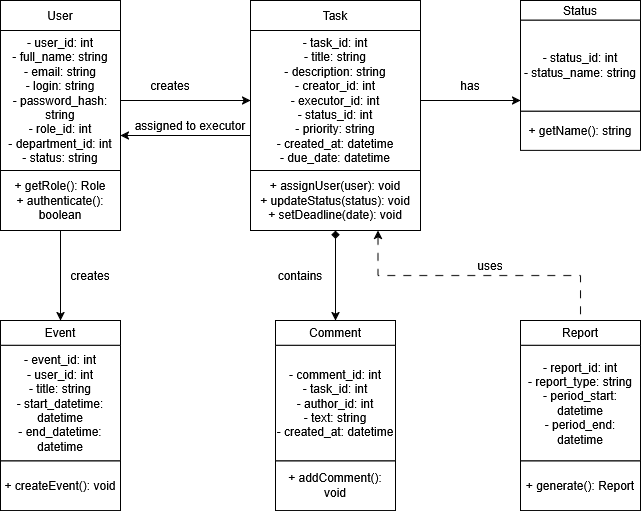

The diagram above was exported from draw.io. Its source (the exported page's mxGraphModel, read from the mxfile embedded in the PNG):
<mxGraphModel dx="1417" dy="786" grid="1" gridSize="10" guides="1" tooltips="1" connect="1" arrows="1" fold="1" page="1" pageScale="1" pageWidth="827" pageHeight="1169" math="0" shadow="0">
  <root>
    <mxCell id="0" />
    <mxCell id="1" parent="0" />
    <mxCell id="aSgrnOahvJPPHDUxui15-1" connectable="0" parent="1" style="group" value="" vertex="1">
      <mxGeometry height="230" width="120" x="40" y="110" as="geometry" />
    </mxCell>
    <mxCell id="aSgrnOahvJPPHDUxui15-2" parent="aSgrnOahvJPPHDUxui15-1" style="rounded=0;whiteSpace=wrap;html=1;" value="&lt;div&gt;- user_id: int&lt;/div&gt;&lt;div&gt;- full_name: string&lt;/div&gt;&lt;div&gt;- email: string&lt;/div&gt;&lt;div&gt;- login: string&lt;/div&gt;&lt;div&gt;- password_hash: string&lt;/div&gt;&lt;div&gt;- role_id: int&lt;/div&gt;&lt;div&gt;- department_id: int&lt;/div&gt;&lt;div&gt;- status: string&lt;/div&gt;" vertex="1">
      <mxGeometry height="140" width="120" y="30" as="geometry" />
    </mxCell>
    <mxCell id="aSgrnOahvJPPHDUxui15-3" parent="aSgrnOahvJPPHDUxui15-1" style="rounded=0;whiteSpace=wrap;html=1;" value="User" vertex="1">
      <mxGeometry height="30" width="120" as="geometry" />
    </mxCell>
    <mxCell id="aSgrnOahvJPPHDUxui15-4" parent="aSgrnOahvJPPHDUxui15-1" style="rounded=0;whiteSpace=wrap;html=1;" value="&lt;div&gt;+ getRole(): Role&lt;/div&gt;&lt;div&gt;+ authenticate(): boolean&lt;/div&gt;" vertex="1">
      <mxGeometry height="60" width="120" y="170" as="geometry" />
    </mxCell>
    <mxCell id="aSgrnOahvJPPHDUxui15-5" connectable="0" parent="1" style="group" value="" vertex="1">
      <mxGeometry height="230" width="170" x="290" y="110" as="geometry" />
    </mxCell>
    <mxCell id="aSgrnOahvJPPHDUxui15-6" parent="aSgrnOahvJPPHDUxui15-5" style="rounded=0;whiteSpace=wrap;html=1;" value="&lt;div&gt;&lt;span&gt;- task_id: int&lt;/span&gt;&lt;/div&gt;&lt;div&gt;&lt;span&gt;- title: string&lt;/span&gt;&lt;/div&gt;&lt;div&gt;&lt;span&gt;- description: string&lt;/span&gt;&lt;/div&gt;&lt;div&gt;&lt;span&gt;- creator_id: int&lt;/span&gt;&lt;/div&gt;&lt;div&gt;&lt;span&gt;- executor_id: int&lt;/span&gt;&lt;/div&gt;&lt;div&gt;&lt;span&gt;- status_id: int&lt;/span&gt;&lt;/div&gt;&lt;div&gt;&lt;span&gt;- priority: string&lt;/span&gt;&lt;/div&gt;&lt;div&gt;&lt;span&gt;- created_at: datetime&lt;/span&gt;&lt;span&gt;&lt;/span&gt;&lt;/div&gt;&lt;div&gt;&lt;span&gt;&lt;/span&gt;&lt;/div&gt;&lt;div&gt;&lt;span&gt;- due_date: datetime&lt;/span&gt;&lt;/div&gt;" vertex="1">
      <mxGeometry height="140" width="170" y="30" as="geometry" />
    </mxCell>
    <mxCell id="aSgrnOahvJPPHDUxui15-7" parent="aSgrnOahvJPPHDUxui15-5" style="rounded=0;whiteSpace=wrap;html=1;" value="Task" vertex="1">
      <mxGeometry height="30" width="170" as="geometry" />
    </mxCell>
    <mxCell id="aSgrnOahvJPPHDUxui15-8" parent="aSgrnOahvJPPHDUxui15-5" style="rounded=0;whiteSpace=wrap;html=1;" value="&lt;div&gt;&lt;span&gt;+ assignUser(user): void&lt;/span&gt;&lt;/div&gt;&lt;div&gt;&lt;span&gt;+ updateStatus(status): void&lt;/span&gt;&lt;span&gt;&lt;/span&gt;&lt;/div&gt;&lt;div&gt;&lt;span&gt;&lt;/span&gt;&lt;/div&gt;&lt;div&gt;&lt;span&gt;+ setDeadline(date): void&lt;/span&gt;&lt;/div&gt;" vertex="1">
      <mxGeometry height="60" width="170" y="170" as="geometry" />
    </mxCell>
    <mxCell id="aSgrnOahvJPPHDUxui15-9" connectable="0" parent="1" style="group" value="" vertex="1">
      <mxGeometry height="150" width="120" x="560" y="110" as="geometry" />
    </mxCell>
    <mxCell id="aSgrnOahvJPPHDUxui15-10" parent="aSgrnOahvJPPHDUxui15-9" style="rounded=0;whiteSpace=wrap;html=1;" value="&lt;div&gt;&lt;span&gt;- status_id: int&lt;/span&gt;&lt;span&gt;&lt;br&gt;&lt;/span&gt;&lt;/div&gt;&lt;div&gt;&lt;span&gt;- status_name: string&lt;/span&gt;&lt;/div&gt;" vertex="1">
      <mxGeometry height="91.30434782608697" width="120" y="19.56521739130435" as="geometry" />
    </mxCell>
    <mxCell id="aSgrnOahvJPPHDUxui15-11" parent="aSgrnOahvJPPHDUxui15-9" style="rounded=0;whiteSpace=wrap;html=1;" value="Status" vertex="1">
      <mxGeometry height="19.56521739130435" width="120" as="geometry" />
    </mxCell>
    <mxCell id="aSgrnOahvJPPHDUxui15-12" parent="aSgrnOahvJPPHDUxui15-9" style="rounded=0;whiteSpace=wrap;html=1;" value="+ getName(): string" vertex="1">
      <mxGeometry height="39.1304347826087" width="120" y="110.86956521739131" as="geometry" />
    </mxCell>
    <mxCell id="aSgrnOahvJPPHDUxui15-13" connectable="0" parent="1" style="group" value="" vertex="1">
      <mxGeometry height="190" width="120" x="315" y="430" as="geometry" />
    </mxCell>
    <mxCell id="aSgrnOahvJPPHDUxui15-14" parent="aSgrnOahvJPPHDUxui15-13" style="rounded=0;whiteSpace=wrap;html=1;" value="&lt;span&gt;- comment_id: int&lt;/span&gt;&lt;br&gt;&lt;span&gt;- task_id: int&lt;/span&gt;&lt;br&gt;&lt;span&gt;- author_id: int&lt;/span&gt;&lt;br&gt;&lt;span&gt;- text: string&lt;/span&gt;&lt;br&gt;&lt;span&gt;- created_at: datetime&lt;/span&gt;" vertex="1">
      <mxGeometry height="115.65217391304348" width="120" y="24.782608695652176" as="geometry" />
    </mxCell>
    <mxCell id="aSgrnOahvJPPHDUxui15-15" parent="aSgrnOahvJPPHDUxui15-13" style="rounded=0;whiteSpace=wrap;html=1;" value="Comment" vertex="1">
      <mxGeometry height="24.782608695652176" width="120" as="geometry" />
    </mxCell>
    <mxCell id="aSgrnOahvJPPHDUxui15-16" parent="aSgrnOahvJPPHDUxui15-13" style="rounded=0;whiteSpace=wrap;html=1;" value="+ addComment(): void" vertex="1">
      <mxGeometry height="49.56521739130435" width="120" y="140.43478260869566" as="geometry" />
    </mxCell>
    <mxCell id="aSgrnOahvJPPHDUxui15-17" connectable="0" parent="1" style="group" value="" vertex="1">
      <mxGeometry height="190" width="120" x="560" y="430" as="geometry" />
    </mxCell>
    <mxCell id="aSgrnOahvJPPHDUxui15-18" parent="aSgrnOahvJPPHDUxui15-17" style="rounded=0;whiteSpace=wrap;html=1;" value="&lt;span&gt;- report_id: int&lt;/span&gt;&lt;br&gt;&lt;span&gt;- report_type: string&lt;/span&gt;&lt;br&gt;&lt;span&gt;- period_start: datetime&lt;/span&gt;&lt;br&gt;&lt;span&gt;- period_end: datetime&lt;/span&gt;" vertex="1">
      <mxGeometry height="115.65217391304348" width="120" y="24.782608695652176" as="geometry" />
    </mxCell>
    <mxCell id="aSgrnOahvJPPHDUxui15-19" parent="aSgrnOahvJPPHDUxui15-17" style="rounded=0;whiteSpace=wrap;html=1;" value="Report" vertex="1">
      <mxGeometry height="24.782608695652176" width="120" as="geometry" />
    </mxCell>
    <mxCell id="aSgrnOahvJPPHDUxui15-20" parent="aSgrnOahvJPPHDUxui15-17" style="rounded=0;whiteSpace=wrap;html=1;" value="+ generate(): Report" vertex="1">
      <mxGeometry height="49.56521739130435" width="120" y="140.43478260869566" as="geometry" />
    </mxCell>
    <mxCell id="aSgrnOahvJPPHDUxui15-21" connectable="0" parent="1" style="group" value="" vertex="1">
      <mxGeometry height="190" width="120" x="40" y="430" as="geometry" />
    </mxCell>
    <mxCell id="aSgrnOahvJPPHDUxui15-22" parent="aSgrnOahvJPPHDUxui15-21" style="rounded=0;whiteSpace=wrap;html=1;" value="&lt;span&gt;- event_id: int&lt;/span&gt;&lt;br&gt;&lt;span&gt;- user_id: int&lt;/span&gt;&lt;br&gt;&lt;span&gt;- title: string&lt;/span&gt;&lt;br&gt;&lt;span&gt;- start_datetime: datetime&lt;/span&gt;&lt;br&gt;&lt;span&gt;- end_datetime: datetime&lt;/span&gt;" vertex="1">
      <mxGeometry height="115.65217391304348" width="120" y="24.782608695652176" as="geometry" />
    </mxCell>
    <mxCell id="aSgrnOahvJPPHDUxui15-23" parent="aSgrnOahvJPPHDUxui15-21" style="rounded=0;whiteSpace=wrap;html=1;" value="Event" vertex="1">
      <mxGeometry height="24.782608695652176" width="120" as="geometry" />
    </mxCell>
    <mxCell id="aSgrnOahvJPPHDUxui15-24" parent="aSgrnOahvJPPHDUxui15-21" style="rounded=0;whiteSpace=wrap;html=1;" value="+ createEvent(): void" vertex="1">
      <mxGeometry height="49.56521739130435" width="120" y="140.43478260869566" as="geometry" />
    </mxCell>
    <mxCell id="aSgrnOahvJPPHDUxui15-25" edge="1" parent="1" source="aSgrnOahvJPPHDUxui15-2" style="edgeStyle=orthogonalEdgeStyle;rounded=0;orthogonalLoop=1;jettySize=auto;html=1;entryX=0;entryY=0.5;entryDx=0;entryDy=0;" target="aSgrnOahvJPPHDUxui15-6">
      <mxGeometry relative="1" as="geometry" />
    </mxCell>
    <mxCell id="aSgrnOahvJPPHDUxui15-26" parent="1" style="text;html=1;whiteSpace=wrap;strokeColor=none;fillColor=none;align=center;verticalAlign=middle;rounded=0;" value="creates" vertex="1">
      <mxGeometry height="30" width="60" x="180" y="180" as="geometry" />
    </mxCell>
    <mxCell id="aSgrnOahvJPPHDUxui15-27" edge="1" parent="1" source="aSgrnOahvJPPHDUxui15-6" style="edgeStyle=orthogonalEdgeStyle;rounded=0;orthogonalLoop=1;jettySize=auto;html=1;exitX=0;exitY=0.75;exitDx=0;exitDy=0;entryX=1;entryY=0.75;entryDx=0;entryDy=0;" target="aSgrnOahvJPPHDUxui15-2">
      <mxGeometry relative="1" as="geometry" />
    </mxCell>
    <mxCell id="aSgrnOahvJPPHDUxui15-28" parent="1" style="text;html=1;whiteSpace=wrap;strokeColor=none;fillColor=none;align=center;verticalAlign=middle;rounded=0;" value="assigned to executor" vertex="1">
      <mxGeometry height="30" width="120" x="170" y="220" as="geometry" />
    </mxCell>
    <mxCell id="aSgrnOahvJPPHDUxui15-29" edge="1" parent="1" source="aSgrnOahvJPPHDUxui15-6" style="edgeStyle=orthogonalEdgeStyle;rounded=0;orthogonalLoop=1;jettySize=auto;html=1;entryX=0;entryY=0.881;entryDx=0;entryDy=0;entryPerimeter=0;" target="aSgrnOahvJPPHDUxui15-10">
      <mxGeometry relative="1" as="geometry" />
    </mxCell>
    <mxCell id="aSgrnOahvJPPHDUxui15-30" parent="1" style="text;html=1;whiteSpace=wrap;strokeColor=none;fillColor=none;align=center;verticalAlign=middle;rounded=0;" value="has" vertex="1">
      <mxGeometry height="30" width="60" x="480" y="180" as="geometry" />
    </mxCell>
    <mxCell id="aSgrnOahvJPPHDUxui15-31" edge="1" parent="1" source="aSgrnOahvJPPHDUxui15-8" style="edgeStyle=orthogonalEdgeStyle;rounded=0;orthogonalLoop=1;jettySize=auto;html=1;entryX=0.5;entryY=0;entryDx=0;entryDy=0;startArrow=diamond;startFill=1;" target="aSgrnOahvJPPHDUxui15-15">
      <mxGeometry relative="1" as="geometry" />
    </mxCell>
    <mxCell id="aSgrnOahvJPPHDUxui15-32" parent="1" style="text;html=1;whiteSpace=wrap;strokeColor=none;fillColor=none;align=center;verticalAlign=middle;rounded=0;" value="contains" vertex="1">
      <mxGeometry height="30" width="60" x="310" y="370" as="geometry" />
    </mxCell>
    <mxCell id="aSgrnOahvJPPHDUxui15-33" edge="1" parent="1" source="aSgrnOahvJPPHDUxui15-8" style="edgeStyle=orthogonalEdgeStyle;rounded=0;orthogonalLoop=1;jettySize=auto;html=1;exitX=0.75;exitY=1;exitDx=0;exitDy=0;dashed=1;dashPattern=8 8;startArrow=classic;startFill=1;endArrow=none;endFill=0;" target="aSgrnOahvJPPHDUxui15-19">
      <mxGeometry relative="1" as="geometry">
        <Array as="points">
          <mxPoint x="417" y="385" />
          <mxPoint x="620" y="385" />
        </Array>
      </mxGeometry>
    </mxCell>
    <mxCell id="aSgrnOahvJPPHDUxui15-34" parent="1" style="text;html=1;whiteSpace=wrap;strokeColor=none;fillColor=none;align=center;verticalAlign=middle;rounded=0;" value="uses" vertex="1">
      <mxGeometry height="30" width="60" x="500" y="360" as="geometry" />
    </mxCell>
    <mxCell id="aSgrnOahvJPPHDUxui15-35" edge="1" parent="1" source="aSgrnOahvJPPHDUxui15-4" style="edgeStyle=orthogonalEdgeStyle;rounded=0;orthogonalLoop=1;jettySize=auto;html=1;entryX=0.5;entryY=0;entryDx=0;entryDy=0;" target="aSgrnOahvJPPHDUxui15-23">
      <mxGeometry relative="1" as="geometry" />
    </mxCell>
    <mxCell id="aSgrnOahvJPPHDUxui15-36" parent="1" style="text;html=1;whiteSpace=wrap;strokeColor=none;fillColor=none;align=center;verticalAlign=middle;rounded=0;" value="creates" vertex="1">
      <mxGeometry height="30" width="60" x="100" y="370" as="geometry" />
    </mxCell>
  </root>
</mxGraphModel>